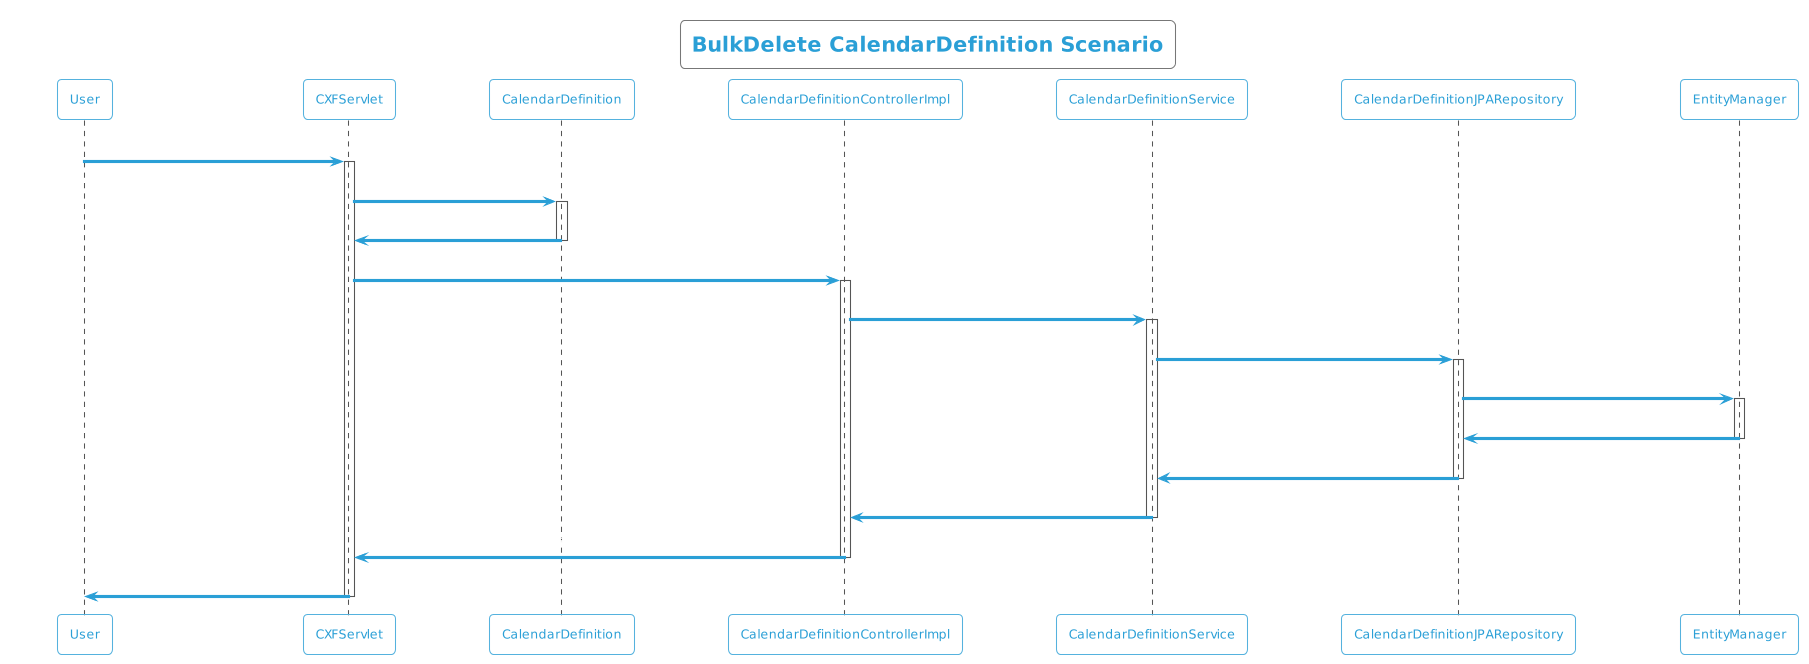

The diagram above was rendered by PlantUML. Its source (embedded in the PNG):
@startuml
!theme cyborg-outline
title BulkDelete CalendarDefinition Scenario
participant User
User -> CXFServlet: DELETE, CalendarDefinition
activate CXFServlet
CXFServlet -> CalendarDefinition: << bulkdelete >>
activate CalendarDefinition
CalendarDefinition -> CXFServlet: << instance >>
deactivate CalendarDefinition
CXFServlet -> CalendarDefinitionControllerImpl: bulkdelete(:List<CalendarDefinition>)
activate CalendarDefinitionControllerImpl
CalendarDefinitionControllerImpl -> CalendarDefinitionService: bulkDelete(:List<CalendarDefinition>)
activate CalendarDefinitionService
CalendarDefinitionService -> CalendarDefinitionJPARepository: deleteAll(:List<CalendarDefinition>)
activate CalendarDefinitionJPARepository
CalendarDefinitionJPARepository -> EntityManager: delete(:List<CalendarDefinition>)
activate EntityManager
EntityManager -> CalendarDefinitionJPARepository: << persisted CalendarDefinition >>
deactivate EntityManager
CalendarDefinitionJPARepository -> CalendarDefinitionService: << persisted CalendarDefinition >>
deactivate CalendarDefinitionJPARepository
CalendarDefinitionService -> CalendarDefinitionControllerImpl: << persisted CalendarDefinition >>
deactivate CalendarDefinitionService
CalendarDefinitionControllerImpl -> CXFServlet: << persisted CalendarDefinition >>
deactivate CalendarDefinitionControllerImpl
CXFServlet -> User: marshalled CalendarDefinition XML
deactivate CXFServlet
@enduml